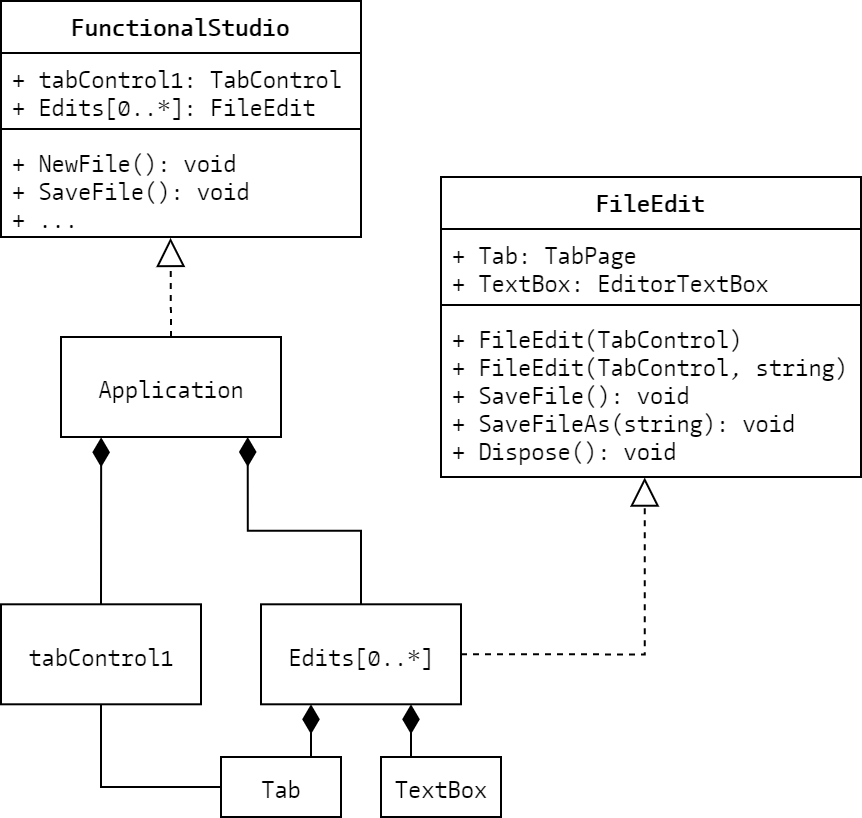

The diagram above was exported from draw.io. Its source (the exported page's mxGraphModel, read from the mxfile embedded in the PNG):
<mxGraphModel dx="711" dy="373" grid="1" gridSize="10" guides="1" tooltips="1" connect="1" arrows="1" fold="1" page="1" pageScale="1" pageWidth="827" pageHeight="1169" math="0" shadow="0">
  <root>
    <mxCell id="WIyWlLk6GJQsqaUBKTNV-0" />
    <mxCell id="WIyWlLk6GJQsqaUBKTNV-1" parent="WIyWlLk6GJQsqaUBKTNV-0" />
    <mxCell id="s8g_iQ7U7Xn3WKhNWGbo-8" value="tabControl1" style="html=1;fontFamily=CamingoCode;" vertex="1" parent="WIyWlLk6GJQsqaUBKTNV-1">
      <mxGeometry x="170" y="623.65" width="100" height="50" as="geometry" />
    </mxCell>
    <mxCell id="s8g_iQ7U7Xn3WKhNWGbo-15" value="" style="endArrow=diamondThin;endFill=1;endSize=12;html=1;fontFamily=CamingoCode;exitX=0.5;exitY=0;exitDx=0;exitDy=0;entryX=0.313;entryY=1.01;entryDx=0;entryDy=0;entryPerimeter=0;" edge="1" parent="WIyWlLk6GJQsqaUBKTNV-1" source="s8g_iQ7U7Xn3WKhNWGbo-8">
      <mxGeometry width="160" relative="1" as="geometry">
        <mxPoint x="170" y="583.65" as="sourcePoint" />
        <mxPoint x="220.08000000000015" y="540.15" as="targetPoint" />
      </mxGeometry>
    </mxCell>
    <mxCell id="s8g_iQ7U7Xn3WKhNWGbo-18" style="edgeStyle=orthogonalEdgeStyle;rounded=0;orthogonalLoop=1;jettySize=auto;html=1;exitX=0.5;exitY=0;exitDx=0;exitDy=0;entryX=0.771;entryY=1.007;entryDx=0;entryDy=0;entryPerimeter=0;endSize=12;fontFamily=CamingoCode;endArrow=diamondThin;endFill=1;" edge="1" parent="WIyWlLk6GJQsqaUBKTNV-1" source="s8g_iQ7U7Xn3WKhNWGbo-17">
      <mxGeometry relative="1" as="geometry">
        <mxPoint x="293.3599999999999" y="540.0000000000001" as="targetPoint" />
      </mxGeometry>
    </mxCell>
    <mxCell id="s8g_iQ7U7Xn3WKhNWGbo-33" style="edgeStyle=orthogonalEdgeStyle;rounded=0;orthogonalLoop=1;jettySize=auto;html=1;exitX=1;exitY=0.5;exitDx=0;exitDy=0;entryX=0.485;entryY=1.003;entryDx=0;entryDy=0;entryPerimeter=0;endSize=12;strokeWidth=1;fontFamily=CamingoCode;endArrow=block;endFill=0;dashed=1;" edge="1" parent="WIyWlLk6GJQsqaUBKTNV-1" source="s8g_iQ7U7Xn3WKhNWGbo-17" target="s8g_iQ7U7Xn3WKhNWGbo-26">
      <mxGeometry relative="1" as="geometry" />
    </mxCell>
    <mxCell id="s8g_iQ7U7Xn3WKhNWGbo-17" value="Edits[0..*]" style="html=1;fontFamily=CamingoCode;" vertex="1" parent="WIyWlLk6GJQsqaUBKTNV-1">
      <mxGeometry x="300" y="623.65" width="100" height="50" as="geometry" />
    </mxCell>
    <mxCell id="s8g_iQ7U7Xn3WKhNWGbo-31" value="Application" style="html=1;fontFamily=CamingoCode;" vertex="1" parent="WIyWlLk6GJQsqaUBKTNV-1">
      <mxGeometry x="200" y="490" width="110" height="50" as="geometry" />
    </mxCell>
    <mxCell id="s8g_iQ7U7Xn3WKhNWGbo-32" value="" style="endArrow=block;dashed=1;endFill=0;endSize=12;html=1;fontFamily=CamingoCode;exitX=0.5;exitY=0;exitDx=0;exitDy=0;entryX=0.471;entryY=1.009;entryDx=0;entryDy=0;entryPerimeter=0;strokeWidth=1;" edge="1" parent="WIyWlLk6GJQsqaUBKTNV-1" source="s8g_iQ7U7Xn3WKhNWGbo-31" target="s8g_iQ7U7Xn3WKhNWGbo-7">
      <mxGeometry width="160" relative="1" as="geometry">
        <mxPoint x="290" y="410" as="sourcePoint" />
        <mxPoint x="210" y="430" as="targetPoint" />
      </mxGeometry>
    </mxCell>
    <mxCell id="s8g_iQ7U7Xn3WKhNWGbo-39" style="edgeStyle=orthogonalEdgeStyle;rounded=0;orthogonalLoop=1;jettySize=auto;html=1;exitX=0.75;exitY=0;exitDx=0;exitDy=0;entryX=0.25;entryY=1;entryDx=0;entryDy=0;endArrow=diamondThin;endFill=1;endSize=12;strokeWidth=1;fontFamily=CamingoCode;" edge="1" parent="WIyWlLk6GJQsqaUBKTNV-1" source="s8g_iQ7U7Xn3WKhNWGbo-34" target="s8g_iQ7U7Xn3WKhNWGbo-17">
      <mxGeometry relative="1" as="geometry" />
    </mxCell>
    <mxCell id="s8g_iQ7U7Xn3WKhNWGbo-40" style="edgeStyle=orthogonalEdgeStyle;rounded=0;orthogonalLoop=1;jettySize=auto;html=1;exitX=0;exitY=0.5;exitDx=0;exitDy=0;entryX=0.5;entryY=1;entryDx=0;entryDy=0;endArrow=none;endFill=0;endSize=12;strokeWidth=1;fontFamily=CamingoCode;" edge="1" parent="WIyWlLk6GJQsqaUBKTNV-1" source="s8g_iQ7U7Xn3WKhNWGbo-34" target="s8g_iQ7U7Xn3WKhNWGbo-8">
      <mxGeometry relative="1" as="geometry" />
    </mxCell>
    <mxCell id="s8g_iQ7U7Xn3WKhNWGbo-34" value="Tab" style="html=1;fontFamily=CamingoCode;" vertex="1" parent="WIyWlLk6GJQsqaUBKTNV-1">
      <mxGeometry x="280" y="700" width="60" height="30" as="geometry" />
    </mxCell>
    <mxCell id="s8g_iQ7U7Xn3WKhNWGbo-37" style="edgeStyle=orthogonalEdgeStyle;rounded=0;orthogonalLoop=1;jettySize=auto;html=1;exitX=0.25;exitY=0;exitDx=0;exitDy=0;entryX=0.75;entryY=1;entryDx=0;entryDy=0;endArrow=diamondThin;endFill=1;endSize=12;strokeWidth=1;fontFamily=CamingoCode;" edge="1" parent="WIyWlLk6GJQsqaUBKTNV-1" source="s8g_iQ7U7Xn3WKhNWGbo-35" target="s8g_iQ7U7Xn3WKhNWGbo-17">
      <mxGeometry relative="1" as="geometry" />
    </mxCell>
    <mxCell id="s8g_iQ7U7Xn3WKhNWGbo-35" value="TextBox" style="html=1;fontFamily=CamingoCode;" vertex="1" parent="WIyWlLk6GJQsqaUBKTNV-1">
      <mxGeometry x="360" y="700" width="60" height="30" as="geometry" />
    </mxCell>
    <mxCell id="s8g_iQ7U7Xn3WKhNWGbo-4" value="FunctionalStudio" style="swimlane;fontStyle=1;align=center;verticalAlign=top;childLayout=stackLayout;horizontal=1;startSize=26;horizontalStack=0;resizeParent=1;resizeParentMax=0;resizeLast=0;collapsible=1;marginBottom=0;fontFamily=CamingoCode;" vertex="1" parent="WIyWlLk6GJQsqaUBKTNV-1">
      <mxGeometry x="170" y="322" width="180" height="118" as="geometry">
        <mxRectangle x="330" y="360" width="140" height="26" as="alternateBounds" />
      </mxGeometry>
    </mxCell>
    <mxCell id="s8g_iQ7U7Xn3WKhNWGbo-29" value="+ tabControl1: TabControl&#10;+ Edits[0..*]: FileEdit" style="text;strokeColor=none;fillColor=none;align=left;verticalAlign=top;spacingLeft=4;spacingRight=4;overflow=hidden;rotatable=0;points=[[0,0.5],[1,0.5]];portConstraint=eastwest;fontFamily=CamingoCode;" vertex="1" parent="s8g_iQ7U7Xn3WKhNWGbo-4">
      <mxGeometry y="26" width="180" height="34" as="geometry" />
    </mxCell>
    <mxCell id="s8g_iQ7U7Xn3WKhNWGbo-30" value="" style="line;strokeWidth=1;fillColor=none;align=left;verticalAlign=middle;spacingTop=-1;spacingLeft=3;spacingRight=3;rotatable=0;labelPosition=right;points=[];portConstraint=eastwest;" vertex="1" parent="s8g_iQ7U7Xn3WKhNWGbo-4">
      <mxGeometry y="60" width="180" height="8" as="geometry" />
    </mxCell>
    <mxCell id="s8g_iQ7U7Xn3WKhNWGbo-7" value="+ NewFile(): void&#10;+ SaveFile(): void&#10;+ ..." style="text;strokeColor=none;fillColor=none;align=left;verticalAlign=top;spacingLeft=4;spacingRight=4;overflow=hidden;rotatable=0;points=[[0,0.5],[1,0.5]];portConstraint=eastwest;fontFamily=CamingoCode;" vertex="1" parent="s8g_iQ7U7Xn3WKhNWGbo-4">
      <mxGeometry y="68" width="180" height="50" as="geometry" />
    </mxCell>
    <mxCell id="s8g_iQ7U7Xn3WKhNWGbo-23" value="FileEdit" style="swimlane;fontStyle=1;align=center;verticalAlign=top;childLayout=stackLayout;horizontal=1;startSize=26;horizontalStack=0;resizeParent=1;resizeParentMax=0;resizeLast=0;collapsible=1;marginBottom=0;fontFamily=CamingoCode;" vertex="1" parent="WIyWlLk6GJQsqaUBKTNV-1">
      <mxGeometry x="390" y="410" width="210" height="150" as="geometry" />
    </mxCell>
    <mxCell id="s8g_iQ7U7Xn3WKhNWGbo-24" value="+ Tab: TabPage&#10;+ TextBox: EditorTextBox" style="text;strokeColor=none;fillColor=none;align=left;verticalAlign=top;spacingLeft=4;spacingRight=4;overflow=hidden;rotatable=0;points=[[0,0.5],[1,0.5]];portConstraint=eastwest;fontFamily=CamingoCode;" vertex="1" parent="s8g_iQ7U7Xn3WKhNWGbo-23">
      <mxGeometry y="26" width="210" height="34" as="geometry" />
    </mxCell>
    <mxCell id="s8g_iQ7U7Xn3WKhNWGbo-25" value="" style="line;strokeWidth=1;fillColor=none;align=left;verticalAlign=middle;spacingTop=-1;spacingLeft=3;spacingRight=3;rotatable=0;labelPosition=right;points=[];portConstraint=eastwest;" vertex="1" parent="s8g_iQ7U7Xn3WKhNWGbo-23">
      <mxGeometry y="60" width="210" height="8" as="geometry" />
    </mxCell>
    <mxCell id="s8g_iQ7U7Xn3WKhNWGbo-26" value="+ FileEdit(TabControl)&#10;+ FileEdit(TabControl, string)&#10;+ SaveFile(): void&#10;+ SaveFileAs(string): void&#10;+ Dispose(): void" style="text;strokeColor=none;fillColor=none;align=left;verticalAlign=top;spacingLeft=4;spacingRight=4;overflow=hidden;rotatable=0;points=[[0,0.5],[1,0.5]];portConstraint=eastwest;fontFamily=CamingoCode;" vertex="1" parent="s8g_iQ7U7Xn3WKhNWGbo-23">
      <mxGeometry y="68" width="210" height="82" as="geometry" />
    </mxCell>
  </root>
</mxGraphModel>